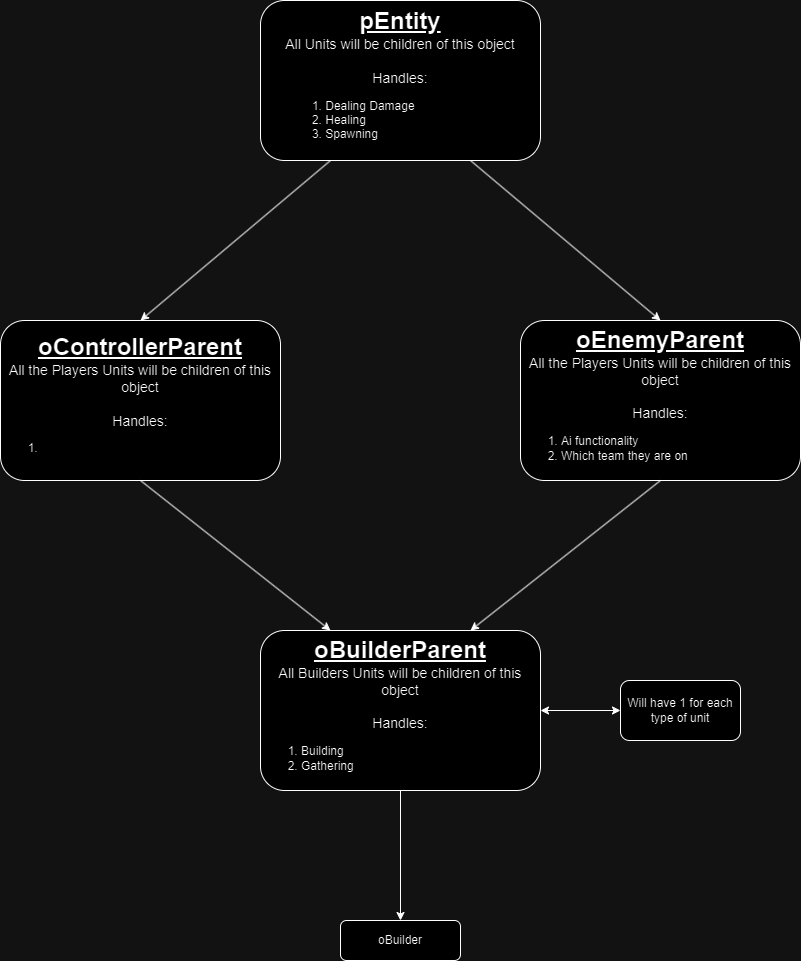

The diagram above was exported from draw.io. Its source (the exported page's mxGraphModel, read from the mxfile embedded in the PNG):
<mxGraphModel dx="1434" dy="780" grid="1" gridSize="10" guides="1" tooltips="1" connect="1" arrows="1" fold="1" page="1" pageScale="1" pageWidth="8500" pageHeight="11000" math="0" shadow="0">
  <root>
    <mxCell id="0" />
    <mxCell id="1" parent="0" />
    <mxCell id="gilJa18m710hVi9TsL---1" value="&lt;font style=&quot;font-size: 24px;&quot;&gt;&lt;b style=&quot;&quot;&gt;&lt;u style=&quot;&quot;&gt;pEntity&lt;/u&gt;&lt;/b&gt;&lt;/font&gt;&lt;div&gt;&lt;font style=&quot;font-size: 14px;&quot;&gt;All Units will be children of this object&lt;/font&gt;&lt;/div&gt;&lt;div&gt;&lt;font style=&quot;font-size: 14px;&quot;&gt;&lt;br&gt;&lt;/font&gt;&lt;/div&gt;&lt;div&gt;&lt;font style=&quot;font-size: 14px;&quot;&gt;Handles:&lt;/font&gt;&lt;/div&gt;&lt;div style=&quot;text-align: left;&quot;&gt;&lt;ol&gt;&lt;li&gt;Dealing Damage&lt;/li&gt;&lt;li&gt;Healing&lt;/li&gt;&lt;li&gt;Spawning&lt;/li&gt;&lt;/ol&gt;&lt;/div&gt;" style="rounded=1;whiteSpace=wrap;html=1;align=center;" vertex="1" parent="1">
      <mxGeometry x="560" y="40" width="280" height="160" as="geometry" />
    </mxCell>
    <mxCell id="gilJa18m710hVi9TsL---2" value="" style="endArrow=classic;html=1;rounded=0;exitX=0.25;exitY=1;exitDx=0;exitDy=0;" edge="1" parent="1" source="gilJa18m710hVi9TsL---1">
      <mxGeometry width="50" height="50" relative="1" as="geometry">
        <mxPoint x="630" y="260" as="sourcePoint" />
        <mxPoint x="440" y="360" as="targetPoint" />
      </mxGeometry>
    </mxCell>
    <mxCell id="gilJa18m710hVi9TsL---3" value="" style="endArrow=classic;html=1;rounded=0;exitX=0.75;exitY=1;exitDx=0;exitDy=0;" edge="1" parent="1" source="gilJa18m710hVi9TsL---1">
      <mxGeometry width="50" height="50" relative="1" as="geometry">
        <mxPoint x="690" y="420" as="sourcePoint" />
        <mxPoint x="960" y="360" as="targetPoint" />
      </mxGeometry>
    </mxCell>
    <mxCell id="gilJa18m710hVi9TsL---4" value="&lt;b style=&quot;font-size: 24px;&quot;&gt;&lt;u&gt;oControllerParent&lt;/u&gt;&lt;/b&gt;&lt;div&gt;&lt;div&gt;&lt;font style=&quot;font-size: 14px;&quot;&gt;All the Players Units will be children of this object&lt;/font&gt;&lt;/div&gt;&lt;div&gt;&lt;font style=&quot;font-size: 14px;&quot;&gt;&lt;br&gt;&lt;/font&gt;&lt;/div&gt;&lt;div&gt;&lt;font style=&quot;font-size: 14px;&quot;&gt;Handles:&lt;/font&gt;&lt;/div&gt;&lt;div style=&quot;text-align: left;&quot;&gt;&lt;ol&gt;&lt;li&gt;&lt;br&gt;&lt;/li&gt;&lt;/ol&gt;&lt;/div&gt;&lt;/div&gt;" style="rounded=1;whiteSpace=wrap;html=1;align=center;" vertex="1" parent="1">
      <mxGeometry x="300" y="360" width="280" height="160" as="geometry" />
    </mxCell>
    <mxCell id="gilJa18m710hVi9TsL---5" value="&lt;b style=&quot;font-size: 24px;&quot;&gt;&lt;u&gt;oEnemyParent&lt;/u&gt;&lt;/b&gt;&lt;div&gt;&lt;div&gt;&lt;font style=&quot;font-size: 14px;&quot;&gt;All the Players Units will be children of this object&lt;/font&gt;&lt;/div&gt;&lt;div&gt;&lt;font style=&quot;font-size: 14px;&quot;&gt;&lt;br&gt;&lt;/font&gt;&lt;/div&gt;&lt;div&gt;&lt;font style=&quot;font-size: 14px;&quot;&gt;Handles:&lt;/font&gt;&lt;/div&gt;&lt;div style=&quot;text-align: left;&quot;&gt;&lt;ol&gt;&lt;li&gt;Ai functionality&lt;/li&gt;&lt;li&gt;Which team they are on&lt;/li&gt;&lt;/ol&gt;&lt;/div&gt;&lt;/div&gt;" style="rounded=1;whiteSpace=wrap;html=1;align=center;" vertex="1" parent="1">
      <mxGeometry x="820" y="360" width="280" height="160" as="geometry" />
    </mxCell>
    <mxCell id="gilJa18m710hVi9TsL---6" value="" style="endArrow=classic;html=1;rounded=0;exitX=0.5;exitY=1;exitDx=0;exitDy=0;entryX=0.25;entryY=0;entryDx=0;entryDy=0;" edge="1" parent="1" source="gilJa18m710hVi9TsL---4" target="gilJa18m710hVi9TsL---8">
      <mxGeometry width="50" height="50" relative="1" as="geometry">
        <mxPoint x="530" y="710" as="sourcePoint" />
        <mxPoint x="580" y="660" as="targetPoint" />
      </mxGeometry>
    </mxCell>
    <mxCell id="gilJa18m710hVi9TsL---7" value="" style="endArrow=classic;html=1;rounded=0;exitX=0.5;exitY=1;exitDx=0;exitDy=0;entryX=0.75;entryY=0;entryDx=0;entryDy=0;" edge="1" parent="1" source="gilJa18m710hVi9TsL---5" target="gilJa18m710hVi9TsL---8">
      <mxGeometry width="50" height="50" relative="1" as="geometry">
        <mxPoint x="950" y="710" as="sourcePoint" />
        <mxPoint x="1000" y="660" as="targetPoint" />
      </mxGeometry>
    </mxCell>
    <mxCell id="gilJa18m710hVi9TsL---8" value="&lt;font style=&quot;font-size: 24px;&quot;&gt;&lt;b style=&quot;&quot;&gt;&lt;u style=&quot;&quot;&gt;oBuilderParent&lt;/u&gt;&lt;/b&gt;&lt;/font&gt;&lt;div&gt;&lt;font style=&quot;font-size: 14px;&quot;&gt;All Builders Units will be children of this object&lt;/font&gt;&lt;/div&gt;&lt;div&gt;&lt;font style=&quot;font-size: 14px;&quot;&gt;&lt;br&gt;&lt;/font&gt;&lt;/div&gt;&lt;div&gt;&lt;font style=&quot;font-size: 14px;&quot;&gt;Handles:&lt;/font&gt;&lt;/div&gt;&lt;div style=&quot;text-align: left;&quot;&gt;&lt;ol&gt;&lt;li&gt;Building&lt;/li&gt;&lt;li&gt;Gathering&lt;/li&gt;&lt;/ol&gt;&lt;/div&gt;" style="rounded=1;whiteSpace=wrap;html=1;align=center;" vertex="1" parent="1">
      <mxGeometry x="560" y="670" width="280" height="160" as="geometry" />
    </mxCell>
    <mxCell id="gilJa18m710hVi9TsL---9" value="" style="endArrow=classic;html=1;rounded=0;exitX=0.5;exitY=1;exitDx=0;exitDy=0;" edge="1" parent="1" source="gilJa18m710hVi9TsL---8">
      <mxGeometry width="50" height="50" relative="1" as="geometry">
        <mxPoint x="760" y="1040" as="sourcePoint" />
        <mxPoint x="700" y="960" as="targetPoint" />
      </mxGeometry>
    </mxCell>
    <mxCell id="gilJa18m710hVi9TsL---10" value="oBuilder" style="rounded=1;whiteSpace=wrap;html=1;" vertex="1" parent="1">
      <mxGeometry x="640" y="960" width="120" height="40" as="geometry" />
    </mxCell>
    <mxCell id="gilJa18m710hVi9TsL---11" value="Will have 1 for each type of unit" style="rounded=1;whiteSpace=wrap;html=1;" vertex="1" parent="1">
      <mxGeometry x="920" y="720" width="120" height="60" as="geometry" />
    </mxCell>
    <mxCell id="gilJa18m710hVi9TsL---13" value="" style="endArrow=classic;startArrow=classic;html=1;rounded=0;exitX=1;exitY=0.5;exitDx=0;exitDy=0;" edge="1" parent="1" source="gilJa18m710hVi9TsL---8" target="gilJa18m710hVi9TsL---11">
      <mxGeometry width="50" height="50" relative="1" as="geometry">
        <mxPoint x="750" y="680" as="sourcePoint" />
        <mxPoint x="800" y="630" as="targetPoint" />
      </mxGeometry>
    </mxCell>
  </root>
</mxGraphModel>